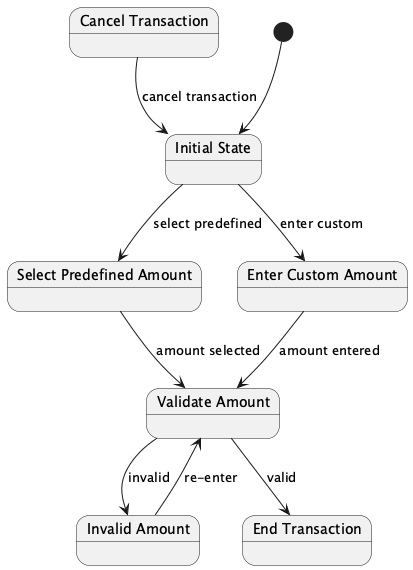

The diagram above was rendered by PlantUML. Its source (embedded in the PNG):
@startuml
state "Initial State" as Initial
state "Select Predefined Amount" as SelectPredef
state "Enter Custom Amount" as EnterCustom
state "Validate Amount" as Validate
state "Invalid Amount" as Invalid
state "Cancel Transaction" as Cancel
state "End Transaction" as End

[*] --> Initial

Initial --> SelectPredef : select predefined
Initial --> EnterCustom : enter custom

SelectPredef --> Validate : amount selected
EnterCustom --> Validate : amount entered

Validate --> End : valid
Validate --> Invalid : invalid

Invalid --> Validate : re-enter

Cancel --> Initial : cancel transaction

@enduml